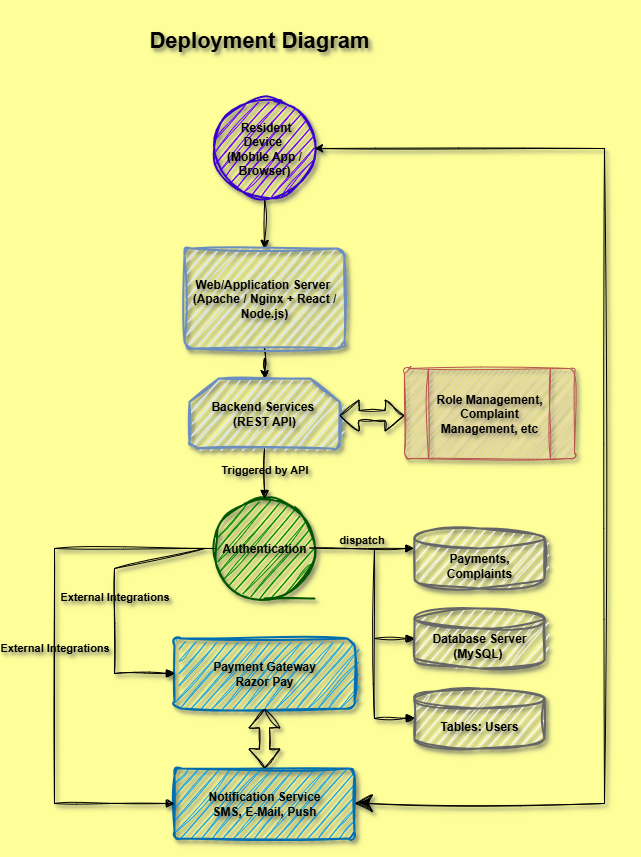

The diagram above was exported from draw.io. Its source (the exported page's mxGraphModel, read from the mxfile embedded in the PNG):
<mxGraphModel dx="786" dy="1517" grid="1" gridSize="10" guides="1" tooltips="1" connect="1" arrows="1" fold="1" page="1" pageScale="1" pageWidth="850" pageHeight="1100" background="#FFFF99" math="0" shadow="1">
  <root>
    <mxCell id="0" />
    <mxCell id="1" parent="0" />
    <mxCell id="Dra7foQbBX88nU3l6AyY-1" value="&#10;Deployment Diagram&#10;&#10;" style="text;html=1;align=center;verticalAlign=middle;whiteSpace=wrap;rounded=0;labelBackgroundColor=none;fontStyle=1;fontSize=22;labelBorderColor=none;textShadow=1;sketch=1;curveFitting=1;jiggle=2;shadow=1;fontColor=#000000;" vertex="1" parent="1">
      <mxGeometry x="250" y="30" width="230" height="30" as="geometry" />
    </mxCell>
    <mxCell id="Dra7foQbBX88nU3l6AyY-29" value="" style="edgeStyle=orthogonalEdgeStyle;rounded=0;orthogonalLoop=1;jettySize=auto;html=1;labelBackgroundColor=none;fontColor=#000000;labelBorderColor=none;textShadow=1;fontStyle=1;sketch=1;curveFitting=1;jiggle=2;shadow=1;" edge="1" parent="1" source="Dra7foQbBX88nU3l6AyY-2" target="Dra7foQbBX88nU3l6AyY-3">
      <mxGeometry relative="1" as="geometry" />
    </mxCell>
    <mxCell id="Dra7foQbBX88nU3l6AyY-2" value="&lt;div&gt;&lt;font style=&quot;&quot;&gt;&amp;nbsp;Resident Device&amp;nbsp;&lt;/font&gt;&lt;/div&gt;&lt;div&gt;&lt;font style=&quot;&quot;&gt;(Mobile App / Browser)&lt;/font&gt;&lt;/div&gt;" style="strokeWidth=2;html=1;shape=mxgraph.flowchart.start_2;whiteSpace=wrap;labelBackgroundColor=none;labelBorderColor=none;textShadow=1;fontStyle=1;fillColor=#6a00ff;fontColor=#000000;strokeColor=#3700CC;sketch=1;curveFitting=1;jiggle=2;shadow=1;" vertex="1" parent="1">
      <mxGeometry x="320" y="90" width="100" height="100" as="geometry" />
    </mxCell>
    <mxCell id="Dra7foQbBX88nU3l6AyY-30" value="" style="edgeStyle=orthogonalEdgeStyle;rounded=0;orthogonalLoop=1;jettySize=auto;html=1;labelBackgroundColor=none;fontColor=#000000;labelBorderColor=none;textShadow=1;fontStyle=1;sketch=1;curveFitting=1;jiggle=2;shadow=1;" edge="1" parent="1" source="Dra7foQbBX88nU3l6AyY-3" target="Dra7foQbBX88nU3l6AyY-4">
      <mxGeometry relative="1" as="geometry" />
    </mxCell>
    <mxCell id="Dra7foQbBX88nU3l6AyY-3" value="&lt;div&gt;Web/Application Server&amp;nbsp;&lt;/div&gt;&lt;div&gt;&lt;span style=&quot;&quot;&gt;(Apache / Nginx + React / Node.js)&lt;/span&gt;&lt;/div&gt;" style="rounded=1;whiteSpace=wrap;html=1;absoluteArcSize=1;arcSize=14;strokeWidth=2;labelBackgroundColor=none;labelBorderColor=none;textShadow=1;fontStyle=1;fillColor=#dae8fc;strokeColor=#6c8ebf;sketch=1;curveFitting=1;jiggle=2;shadow=1;fontColor=#000000;" vertex="1" parent="1">
      <mxGeometry x="290" y="240" width="160" height="100" as="geometry" />
    </mxCell>
    <mxCell id="Dra7foQbBX88nU3l6AyY-4" value="&lt;div&gt;Backend Services&amp;nbsp;&lt;/div&gt;&lt;div&gt;(REST API)&lt;/div&gt;" style="strokeWidth=2;html=1;shape=mxgraph.flowchart.loop_limit;whiteSpace=wrap;labelBackgroundColor=none;labelBorderColor=none;textShadow=1;fontStyle=1;fillColor=#dae8fc;strokeColor=#6c8ebf;sketch=1;curveFitting=1;jiggle=2;shadow=1;fontColor=#000000;" vertex="1" parent="1">
      <mxGeometry x="295" y="370" width="150" height="70" as="geometry" />
    </mxCell>
    <mxCell id="Dra7foQbBX88nU3l6AyY-5" value="&lt;div&gt;&lt;br&gt;&lt;/div&gt;&lt;div&gt;Database Server (MySQL)&lt;span style=&quot;&quot;&gt;&amp;nbsp;&lt;/span&gt;&lt;/div&gt;" style="strokeWidth=2;html=1;shape=mxgraph.flowchart.database;whiteSpace=wrap;labelBackgroundColor=none;labelBorderColor=none;textShadow=1;fontStyle=1;fillColor=#f5f5f5;fontColor=#000000;strokeColor=#666666;sketch=1;curveFitting=1;jiggle=2;shadow=1;" vertex="1" parent="1">
      <mxGeometry x="520" y="600" width="130" height="60" as="geometry" />
    </mxCell>
    <mxCell id="Dra7foQbBX88nU3l6AyY-7" value="&lt;div&gt;&lt;br&gt;&lt;/div&gt;Payments, Complaints" style="strokeWidth=2;html=1;shape=mxgraph.flowchart.database;whiteSpace=wrap;labelBackgroundColor=none;labelBorderColor=none;textShadow=1;fontStyle=1;fillColor=#f5f5f5;fontColor=#000000;strokeColor=#666666;sketch=1;curveFitting=1;jiggle=2;shadow=1;" vertex="1" parent="1">
      <mxGeometry x="520" y="520" width="130" height="60" as="geometry" />
    </mxCell>
    <mxCell id="Dra7foQbBX88nU3l6AyY-8" value="&lt;div&gt;&lt;br&gt;&lt;/div&gt;Tables: Users" style="strokeWidth=2;html=1;shape=mxgraph.flowchart.database;whiteSpace=wrap;labelBackgroundColor=none;labelBorderColor=none;textShadow=1;fontStyle=1;fillColor=#f5f5f5;fontColor=#000000;strokeColor=#666666;sketch=1;curveFitting=1;jiggle=2;shadow=1;" vertex="1" parent="1">
      <mxGeometry x="520" y="680" width="130" height="60" as="geometry" />
    </mxCell>
    <mxCell id="Dra7foQbBX88nU3l6AyY-9" value="&lt;div style=&quot;&quot;&gt;&lt;span style=&quot;background-color: transparent;&quot;&gt;Role Management&lt;/span&gt;&lt;span style=&quot;background-color: transparent;&quot;&gt;, Complaint Management, etc&lt;/span&gt;&lt;/div&gt;" style="verticalLabelPosition=middle;verticalAlign=middle;html=1;shape=process;whiteSpace=wrap;rounded=1;size=0.14;arcSize=6;labelPosition=center;align=center;labelBackgroundColor=none;labelBorderColor=none;textShadow=1;fontStyle=1;fillColor=#f8cecc;strokeColor=#b85450;sketch=1;curveFitting=1;jiggle=2;shadow=1;fontColor=#000000;" vertex="1" parent="1">
      <mxGeometry x="510" y="360" width="170" height="90" as="geometry" />
    </mxCell>
    <mxCell id="Dra7foQbBX88nU3l6AyY-10" value="Authentication" style="strokeWidth=2;html=1;shape=mxgraph.flowchart.sequential_data;whiteSpace=wrap;labelBackgroundColor=none;labelBorderColor=none;textShadow=1;fontStyle=1;fillColor=#008a00;strokeColor=#005700;fontColor=#000000;sketch=1;curveFitting=1;jiggle=2;shadow=1;" vertex="1" parent="1">
      <mxGeometry x="320" y="490" width="100" height="100" as="geometry" />
    </mxCell>
    <mxCell id="Dra7foQbBX88nU3l6AyY-12" value="Payment Gateway&lt;br&gt;Razor Pay" style="rounded=1;whiteSpace=wrap;html=1;absoluteArcSize=1;arcSize=14;strokeWidth=2;labelBackgroundColor=none;labelBorderColor=none;textShadow=1;fontStyle=1;fillColor=#1ba1e2;fontColor=#000000;strokeColor=#006EAF;sketch=1;curveFitting=1;jiggle=2;shadow=1;" vertex="1" parent="1">
      <mxGeometry x="280" y="630" width="180" height="70" as="geometry" />
    </mxCell>
    <mxCell id="Dra7foQbBX88nU3l6AyY-13" value="Notification Service&lt;div&gt;SMS, E-Mail, Push&lt;/div&gt;" style="rounded=1;whiteSpace=wrap;html=1;absoluteArcSize=1;arcSize=14;strokeWidth=2;labelBackgroundColor=none;labelBorderColor=none;textShadow=1;fontStyle=1;fillColor=#1ba1e2;fontColor=#000000;strokeColor=#006EAF;sketch=1;curveFitting=1;jiggle=2;shadow=1;" vertex="1" parent="1">
      <mxGeometry x="280" y="760" width="180" height="70" as="geometry" />
    </mxCell>
    <mxCell id="Dra7foQbBX88nU3l6AyY-16" value="External Integrations" style="html=1;verticalAlign=bottom;endArrow=block;curved=0;rounded=0;exitX=0;exitY=0.5;exitDx=0;exitDy=0;exitPerimeter=0;entryX=0;entryY=0.5;entryDx=0;entryDy=0;labelBackgroundColor=none;fontColor=#000000;labelBorderColor=none;textShadow=1;fontStyle=1;sketch=1;curveFitting=1;jiggle=2;shadow=1;" edge="1" parent="1" source="Dra7foQbBX88nU3l6AyY-10" target="Dra7foQbBX88nU3l6AyY-13">
      <mxGeometry width="80" relative="1" as="geometry">
        <mxPoint x="160" y="540" as="sourcePoint" />
        <mxPoint x="160" y="770" as="targetPoint" />
        <Array as="points">
          <mxPoint x="160" y="540" />
          <mxPoint x="160" y="795" />
        </Array>
      </mxGeometry>
    </mxCell>
    <mxCell id="Dra7foQbBX88nU3l6AyY-17" value="External Integrations" style="html=1;verticalAlign=bottom;endArrow=block;curved=0;rounded=0;entryX=0;entryY=0.5;entryDx=0;entryDy=0;labelBackgroundColor=none;fontColor=#000000;labelBorderColor=none;textShadow=1;fontStyle=1;sketch=1;curveFitting=1;jiggle=2;shadow=1;" edge="1" parent="1" target="Dra7foQbBX88nU3l6AyY-12">
      <mxGeometry width="80" relative="1" as="geometry">
        <mxPoint x="310" y="540" as="sourcePoint" />
        <mxPoint x="300" y="590" as="targetPoint" />
        <Array as="points">
          <mxPoint x="220" y="560" />
          <mxPoint x="220" y="665" />
        </Array>
      </mxGeometry>
    </mxCell>
    <mxCell id="Dra7foQbBX88nU3l6AyY-18" value="dispatch" style="html=1;verticalAlign=bottom;endArrow=block;curved=0;rounded=0;entryX=-0.005;entryY=0.333;entryDx=0;entryDy=0;entryPerimeter=0;labelBackgroundColor=none;fontColor=#000000;labelBorderColor=none;textShadow=1;fontStyle=1;sketch=1;curveFitting=1;jiggle=2;shadow=1;" edge="1" parent="1" target="Dra7foQbBX88nU3l6AyY-7">
      <mxGeometry width="80" relative="1" as="geometry">
        <mxPoint x="415" y="539.5" as="sourcePoint" />
        <mxPoint x="495" y="539.5" as="targetPoint" />
      </mxGeometry>
    </mxCell>
    <mxCell id="Dra7foQbBX88nU3l6AyY-19" value="" style="html=1;verticalAlign=bottom;endArrow=block;curved=0;rounded=0;labelBackgroundColor=none;fontColor=#000000;labelBorderColor=none;textShadow=1;fontStyle=1;sketch=1;curveFitting=1;jiggle=2;shadow=1;" edge="1" parent="1">
      <mxGeometry width="80" relative="1" as="geometry">
        <mxPoint x="480" y="540" as="sourcePoint" />
        <mxPoint x="520" y="709.5" as="targetPoint" />
        <Array as="points">
          <mxPoint x="480" y="710" />
        </Array>
      </mxGeometry>
    </mxCell>
    <mxCell id="Dra7foQbBX88nU3l6AyY-22" value="" style="html=1;verticalAlign=bottom;endArrow=block;curved=0;rounded=0;labelBackgroundColor=none;fontColor=#000000;labelBorderColor=none;textShadow=1;fontStyle=1;sketch=1;curveFitting=1;jiggle=2;shadow=1;" edge="1" parent="1">
      <mxGeometry width="80" relative="1" as="geometry">
        <mxPoint x="480" y="630" as="sourcePoint" />
        <mxPoint x="520" y="630" as="targetPoint" />
      </mxGeometry>
    </mxCell>
    <mxCell id="Dra7foQbBX88nU3l6AyY-24" value="Triggered by API" style="html=1;verticalAlign=bottom;endArrow=block;curved=0;rounded=0;entryX=0.5;entryY=0;entryDx=0;entryDy=0;entryPerimeter=0;exitX=0.5;exitY=1;exitDx=0;exitDy=0;exitPerimeter=0;labelBackgroundColor=none;fontColor=#000000;labelBorderColor=none;textShadow=1;fontStyle=1;sketch=1;curveFitting=1;jiggle=2;shadow=1;" edge="1" parent="1" source="Dra7foQbBX88nU3l6AyY-4" target="Dra7foQbBX88nU3l6AyY-10">
      <mxGeometry x="0.2" width="80" relative="1" as="geometry">
        <mxPoint x="370" y="470" as="sourcePoint" />
        <mxPoint x="450" y="470" as="targetPoint" />
        <mxPoint as="offset" />
      </mxGeometry>
    </mxCell>
    <mxCell id="Dra7foQbBX88nU3l6AyY-25" value="" style="shape=flexArrow;endArrow=classic;startArrow=classic;html=1;rounded=0;exitX=1.02;exitY=0.343;exitDx=0;exitDy=0;exitPerimeter=0;labelBackgroundColor=none;fontColor=#000000;labelBorderColor=none;textShadow=1;fontStyle=1;sketch=1;curveFitting=1;jiggle=2;shadow=1;" edge="1" parent="1">
      <mxGeometry width="100" height="100" relative="1" as="geometry">
        <mxPoint x="445" y="407.01" as="sourcePoint" />
        <mxPoint x="510" y="407" as="targetPoint" />
      </mxGeometry>
    </mxCell>
    <mxCell id="Dra7foQbBX88nU3l6AyY-31" value="" style="shape=flexArrow;endArrow=classic;startArrow=classic;html=1;rounded=0;labelBackgroundColor=none;labelBorderColor=none;textShadow=1;fontStyle=1;sketch=1;curveFitting=1;jiggle=2;shadow=1;fontColor=#000000;" edge="1" parent="1" source="Dra7foQbBX88nU3l6AyY-13">
      <mxGeometry width="100" height="100" relative="1" as="geometry">
        <mxPoint x="270" y="800" as="sourcePoint" />
        <mxPoint x="370" y="700" as="targetPoint" />
      </mxGeometry>
    </mxCell>
    <mxCell id="Dra7foQbBX88nU3l6AyY-32" value="" style="endArrow=classic;startArrow=classic;html=1;rounded=0;exitX=1;exitY=0.5;exitDx=0;exitDy=0;entryX=1;entryY=0.5;entryDx=0;entryDy=0;entryPerimeter=0;labelBackgroundColor=none;labelBorderColor=none;textShadow=1;fontStyle=1;startSize=16;shadow=1;sketch=1;curveFitting=1;jiggle=2;fontColor=#000000;" edge="1" parent="1" source="Dra7foQbBX88nU3l6AyY-13" target="Dra7foQbBX88nU3l6AyY-2">
      <mxGeometry width="50" height="50" relative="1" as="geometry">
        <mxPoint x="380" y="650" as="sourcePoint" />
        <mxPoint x="660" y="120" as="targetPoint" />
        <Array as="points">
          <mxPoint x="710" y="795" />
          <mxPoint x="710" y="140" />
        </Array>
      </mxGeometry>
    </mxCell>
  </root>
</mxGraphModel>